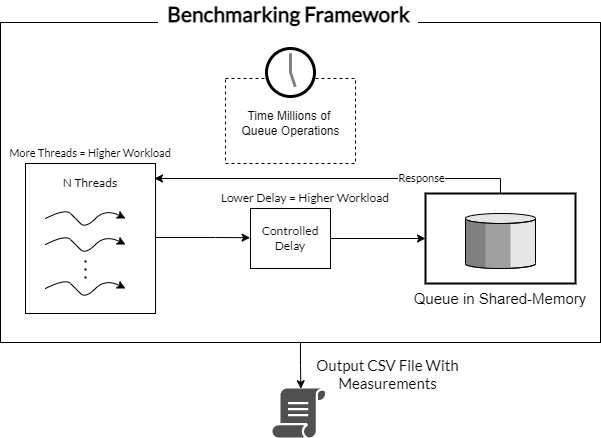

The diagram above was exported from draw.io. Its source (the exported page's mxGraphModel, read from the mxfile embedded in the PNG):
<mxGraphModel dx="1038" dy="615" grid="1" gridSize="10" guides="1" tooltips="1" connect="1" arrows="1" fold="1" page="1" pageScale="1" pageWidth="1169" pageHeight="827" math="0" shadow="0">
  <root>
    <mxCell id="0" />
    <mxCell id="1" parent="0" />
    <mxCell id="G2DaqtrCvpGU9FfcsFk8-46" style="edgeStyle=orthogonalEdgeStyle;rounded=0;orthogonalLoop=1;jettySize=auto;html=1;exitX=0.5;exitY=1;exitDx=0;exitDy=0;entryX=0.535;entryY=0.006;entryDx=0;entryDy=0;entryPerimeter=0;fontFamily=Lato;fontSource=https%3A%2F%2Ffonts.googleapis.com%2Fcss%3Ffamily%3DLato;fontSize=21;fontColor=#FFFFFF;" parent="1" source="G2DaqtrCvpGU9FfcsFk8-42" target="G2DaqtrCvpGU9FfcsFk8-45" edge="1">
      <mxGeometry relative="1" as="geometry" />
    </mxCell>
    <mxCell id="G2DaqtrCvpGU9FfcsFk8-42" value="" style="rounded=0;whiteSpace=wrap;html=1;fontFamily=Lato;fontSource=https%3A%2F%2Ffonts.googleapis.com%2Fcss%3Ffamily%3DLato;fontSize=11;fillColor=#FFFFFF;gradientColor=#ffffff;" parent="1" vertex="1">
      <mxGeometry x="260" y="94" width="600" height="320" as="geometry" />
    </mxCell>
    <mxCell id="G2DaqtrCvpGU9FfcsFk8-43" value="" style="group" parent="1" vertex="1" connectable="0">
      <mxGeometry x="260" y="120" width="575" height="265" as="geometry" />
    </mxCell>
    <mxCell id="G2DaqtrCvpGU9FfcsFk8-6" value="" style="rounded=0;whiteSpace=wrap;html=1;" parent="G2DaqtrCvpGU9FfcsFk8-43" vertex="1">
      <mxGeometry x="25" y="115" width="130" height="150" as="geometry" />
    </mxCell>
    <mxCell id="G2DaqtrCvpGU9FfcsFk8-39" style="edgeStyle=orthogonalEdgeStyle;rounded=0;orthogonalLoop=1;jettySize=auto;html=1;exitX=0.5;exitY=0;exitDx=0;exitDy=0;exitPerimeter=0;" parent="G2DaqtrCvpGU9FfcsFk8-43" source="D0kMlMD8YqoYBZ1w9DIg-1" edge="1">
      <mxGeometry relative="1" as="geometry">
        <mxPoint x="154" y="130" as="targetPoint" />
        <Array as="points">
          <mxPoint x="500" y="130" />
          <mxPoint x="154" y="130" />
        </Array>
      </mxGeometry>
    </mxCell>
    <mxCell id="G2DaqtrCvpGU9FfcsFk8-40" value="&lt;font face=&quot;Lato&quot; data-font-src=&quot;https://fonts.googleapis.com/css?family=Lato&quot;&gt;Response&lt;/font&gt;" style="edgeLabel;html=1;align=center;verticalAlign=middle;resizable=0;points=[];" parent="G2DaqtrCvpGU9FfcsFk8-39" vertex="1" connectable="0">
      <mxGeometry x="-0.4737" y="-1" relative="1" as="geometry">
        <mxPoint as="offset" />
      </mxGeometry>
    </mxCell>
    <mxCell id="D0kMlMD8YqoYBZ1w9DIg-1" value="Queue in Shared-Memory&#10;" style="strokeWidth=2;outlineConnect=0;dashed=0;align=center;fontSize=15;verticalLabelPosition=bottom;verticalAlign=top;shape=mxgraph.eip.message_store;fillColor=#FFFFFF;" parent="G2DaqtrCvpGU9FfcsFk8-43" vertex="1">
      <mxGeometry x="425" y="145" width="150" height="90" as="geometry" />
    </mxCell>
    <mxCell id="G2DaqtrCvpGU9FfcsFk8-2" value="" style="curved=1;endArrow=classic;html=1;rounded=0;" parent="G2DaqtrCvpGU9FfcsFk8-43" edge="1">
      <mxGeometry width="50" height="50" relative="1" as="geometry">
        <mxPoint x="45" y="170" as="sourcePoint" />
        <mxPoint x="125" y="170" as="targetPoint" />
        <Array as="points">
          <mxPoint x="65" y="160" />
          <mxPoint x="75" y="170" />
          <mxPoint x="85" y="180" />
          <mxPoint x="105" y="160" />
        </Array>
      </mxGeometry>
    </mxCell>
    <mxCell id="G2DaqtrCvpGU9FfcsFk8-3" value="" style="curved=1;endArrow=classic;html=1;rounded=0;" parent="G2DaqtrCvpGU9FfcsFk8-43" edge="1">
      <mxGeometry width="50" height="50" relative="1" as="geometry">
        <mxPoint x="45" y="196" as="sourcePoint" />
        <mxPoint x="125" y="196" as="targetPoint" />
        <Array as="points">
          <mxPoint x="65" y="186" />
          <mxPoint x="75" y="196" />
          <mxPoint x="85" y="206" />
          <mxPoint x="105" y="186" />
        </Array>
      </mxGeometry>
    </mxCell>
    <mxCell id="G2DaqtrCvpGU9FfcsFk8-4" value="" style="curved=1;endArrow=classic;html=1;rounded=0;" parent="G2DaqtrCvpGU9FfcsFk8-43" edge="1">
      <mxGeometry width="50" height="50" relative="1" as="geometry">
        <mxPoint x="45" y="240" as="sourcePoint" />
        <mxPoint x="125" y="240" as="targetPoint" />
        <Array as="points">
          <mxPoint x="65" y="230" />
          <mxPoint x="75" y="240" />
          <mxPoint x="85" y="250" />
          <mxPoint x="105" y="230" />
        </Array>
      </mxGeometry>
    </mxCell>
    <mxCell id="G2DaqtrCvpGU9FfcsFk8-5" value="" style="endArrow=none;dashed=1;html=1;dashPattern=1 3;strokeWidth=2;rounded=0;" parent="G2DaqtrCvpGU9FfcsFk8-43" edge="1">
      <mxGeometry width="50" height="50" relative="1" as="geometry">
        <mxPoint x="85" y="230" as="sourcePoint" />
        <mxPoint x="85" y="210" as="targetPoint" />
      </mxGeometry>
    </mxCell>
    <mxCell id="G2DaqtrCvpGU9FfcsFk8-9" value="&lt;font face=&quot;Lato&quot; data-font-src=&quot;https://fonts.googleapis.com/css?family=Lato&quot;&gt;N Threads&lt;/font&gt;" style="text;html=1;strokeColor=none;fillColor=none;align=center;verticalAlign=middle;whiteSpace=wrap;rounded=0;" parent="G2DaqtrCvpGU9FfcsFk8-43" vertex="1">
      <mxGeometry x="60" y="120" width="60" height="30" as="geometry" />
    </mxCell>
    <mxCell id="G2DaqtrCvpGU9FfcsFk8-26" value="" style="group" parent="G2DaqtrCvpGU9FfcsFk8-43" vertex="1" connectable="0">
      <mxGeometry x="225" width="130" height="115" as="geometry" />
    </mxCell>
    <mxCell id="G2DaqtrCvpGU9FfcsFk8-13" value="" style="rounded=0;whiteSpace=wrap;html=1;dashed=1;" parent="G2DaqtrCvpGU9FfcsFk8-26" vertex="1">
      <mxGeometry y="30" width="130" height="85" as="geometry" />
    </mxCell>
    <mxCell id="G2DaqtrCvpGU9FfcsFk8-16" value="" style="group" parent="G2DaqtrCvpGU9FfcsFk8-26" vertex="1" connectable="0">
      <mxGeometry x="41" width="88.5" height="78" as="geometry" />
    </mxCell>
    <mxCell id="G2DaqtrCvpGU9FfcsFk8-15" value="" style="ellipse;whiteSpace=wrap;html=1;aspect=fixed;dashed=1;fillColor=#FFFFFF;gradientColor=#ffffff;strokeColor=none;" parent="G2DaqtrCvpGU9FfcsFk8-16" vertex="1">
      <mxGeometry x="1" width="46" height="46" as="geometry" />
    </mxCell>
    <mxCell id="G2DaqtrCvpGU9FfcsFk8-14" value="" style="strokeWidth=3;outlineConnect=0;dashed=0;align=center;fontSize=8;shape=mxgraph.eip.messExp;html=1;verticalLabelPosition=bottom;verticalAlign=top;gradientColor=#ffffff;fillColor=#FFFFFF;" parent="G2DaqtrCvpGU9FfcsFk8-16" vertex="1">
      <mxGeometry width="48" height="48" as="geometry" />
    </mxCell>
    <mxCell id="G2DaqtrCvpGU9FfcsFk8-18" value="Time Millions of &lt;br&gt;Queue Operations" style="text;html=1;strokeColor=none;fillColor=none;align=center;verticalAlign=middle;whiteSpace=wrap;rounded=0;dashed=1;" parent="G2DaqtrCvpGU9FfcsFk8-26" vertex="1">
      <mxGeometry x="1" y="60" width="129" height="30" as="geometry" />
    </mxCell>
    <mxCell id="G2DaqtrCvpGU9FfcsFk8-38" style="edgeStyle=orthogonalEdgeStyle;rounded=0;orthogonalLoop=1;jettySize=auto;html=1;exitX=1;exitY=0.5;exitDx=0;exitDy=0;" parent="G2DaqtrCvpGU9FfcsFk8-43" source="G2DaqtrCvpGU9FfcsFk8-33" target="D0kMlMD8YqoYBZ1w9DIg-1" edge="1">
      <mxGeometry relative="1" as="geometry" />
    </mxCell>
    <mxCell id="G2DaqtrCvpGU9FfcsFk8-33" value="&lt;font face=&quot;Lato&quot; data-font-src=&quot;https://fonts.googleapis.com/css?family=Lato&quot;&gt;Controlled Delay&lt;/font&gt;" style="rounded=0;whiteSpace=wrap;html=1;fillColor=#FFFFFF;gradientColor=#ffffff;" parent="G2DaqtrCvpGU9FfcsFk8-43" vertex="1">
      <mxGeometry x="250" y="160" width="80" height="60" as="geometry" />
    </mxCell>
    <mxCell id="G2DaqtrCvpGU9FfcsFk8-34" value="&lt;font face=&quot;Lato&quot; data-font-src=&quot;https://fonts.googleapis.com/css?family=Lato&quot;&gt;Lower Delay = Higher Workload&lt;/font&gt;" style="text;html=1;strokeColor=none;fillColor=none;align=center;verticalAlign=middle;whiteSpace=wrap;rounded=0;" parent="G2DaqtrCvpGU9FfcsFk8-43" vertex="1">
      <mxGeometry x="215" y="140" width="180" height="20" as="geometry" />
    </mxCell>
    <mxCell id="G2DaqtrCvpGU9FfcsFk8-36" value="" style="endArrow=classic;html=1;rounded=0;entryX=-0.005;entryY=0.337;entryDx=0;entryDy=0;entryPerimeter=0;" parent="G2DaqtrCvpGU9FfcsFk8-43" edge="1">
      <mxGeometry width="50" height="50" relative="1" as="geometry">
        <mxPoint x="155" y="189" as="sourcePoint" />
        <mxPoint x="249.5999999999999" y="189.21999999999997" as="targetPoint" />
        <Array as="points">
          <mxPoint x="215" y="189" />
        </Array>
      </mxGeometry>
    </mxCell>
    <mxCell id="G2DaqtrCvpGU9FfcsFk8-41" value="&lt;font style=&quot;font-size: 11px&quot;&gt;More Threads = Higher Workload&lt;/font&gt;" style="text;html=1;strokeColor=none;fillColor=none;align=center;verticalAlign=middle;whiteSpace=wrap;rounded=0;fontFamily=Lato;fontSource=https%3A%2F%2Ffonts.googleapis.com%2Fcss%3Ffamily%3DLato;" parent="G2DaqtrCvpGU9FfcsFk8-43" vertex="1">
      <mxGeometry y="90" width="180" height="30" as="geometry" />
    </mxCell>
    <mxCell id="G2DaqtrCvpGU9FfcsFk8-44" value="&lt;font style=&quot;font-size: 21px&quot;&gt;&lt;b&gt;Benchmarking Framework&lt;/b&gt;&lt;/font&gt;" style="text;html=1;align=center;verticalAlign=bottom;resizable=0;points=[];autosize=1;strokeColor=none;fillColor=default;fontSize=11;fontFamily=Lato;" parent="1" vertex="1">
      <mxGeometry x="417.5" y="80" width="260" height="20" as="geometry" />
    </mxCell>
    <mxCell id="G2DaqtrCvpGU9FfcsFk8-45" value="" style="sketch=0;pointerEvents=1;shadow=0;dashed=0;html=1;strokeColor=none;fillColor=#505050;labelPosition=center;verticalLabelPosition=bottom;verticalAlign=top;outlineConnect=0;align=center;shape=mxgraph.office.concepts.script;fontFamily=Lato;fontSource=https%3A%2F%2Ffonts.googleapis.com%2Fcss%3Ffamily%3DLato;fontSize=21;fontColor=#FFFFFF;" parent="1" vertex="1">
      <mxGeometry x="532" y="460" width="53" height="49" as="geometry" />
    </mxCell>
    <mxCell id="G2DaqtrCvpGU9FfcsFk8-47" value="Output CSV File With Measurements" style="text;html=1;strokeColor=none;fillColor=none;align=center;verticalAlign=middle;whiteSpace=wrap;rounded=0;fontFamily=Lato;fontSource=https%3A%2F%2Ffonts.googleapis.com%2Fcss%3Ffamily%3DLato;fontSize=15;fontColor=#000000;" parent="1" vertex="1">
      <mxGeometry x="550" y="430" width="195" height="30" as="geometry" />
    </mxCell>
  </root>
</mxGraphModel>